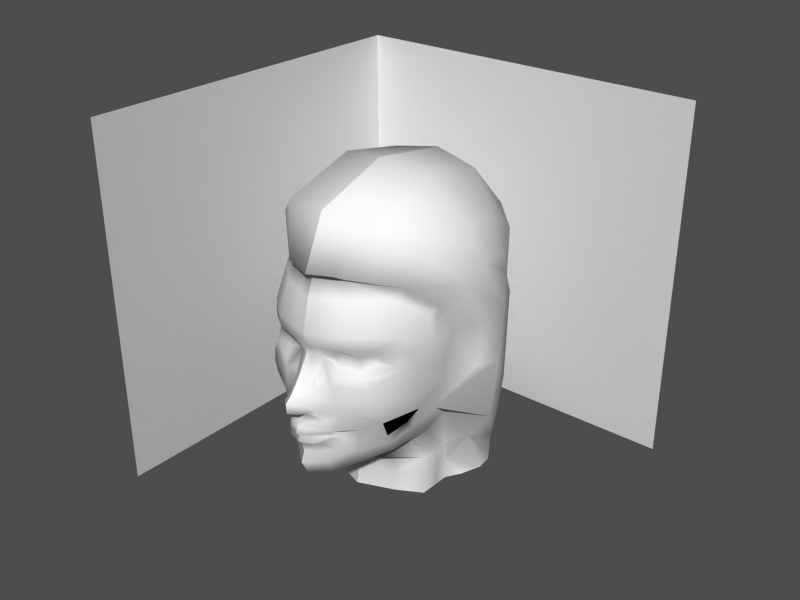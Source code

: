 # Source: hero2-4.blend  (saved by Blender 2.34.0; exported with 4.5.12 LTS)
import bpy
from mathutils import Matrix  # noqa: F401  (used for matrix-valued properties, if any)

bpy.ops.wm.read_factory_settings(use_empty=True)
scene = bpy.context.scene
scene.name = '1'

# ---- collections
col_collection_1 = bpy.data.collections.new('Collection 1'); scene.collection.children.link(col_collection_1)

# ---- materials (node trees are filled in below, after node groups)
mat_material = bpy.data.materials.new('Material')
mat_material.alpha_threshold = 0.0
mat_material.preview_render_type = 'FLAT'
mat_material.roughness = 0.5
mat_material.line_color = (0.0, 0.0, 0.0, 1.0)

# ---- material node trees

# ---- meshes
me_plane_001 = bpy.data.meshes.new('Plane.001')
me_plane_001.from_pydata([(0.0819, -0.3449, 1.866e-08), (0.07519, -0.1815, 1.12e-08), (-0.000331, -0.0194, 8.295e-10), (0.1484, 0.2987, -6.567e-09), (0.08989, -0.2352, 1.421e-08), (0.03668, 0.06946, -1.433e-09), (0.08685, -0.04315, 5.68e-09), (0.1047, -0.2831, 9.584e-09), (0.06395, -0.2047, 1.174e-08), (0.1256, -0.4244, 2.404e-08), (-0.001967, 0.03589, -1.652e-09), (0.1511, 0.2518, -4.326e-09), (0.1337, 0.3631, -9.96e-09), (0.1742, 0.5363, -1.589e-08), (0.2101, 0.6385, -1.913e-08), (0.2308, 0.6433, 0.0352), (0.2661, 0.6363, 0.1497), (0.5704, 0.4628, 0.4482), (0.6624, 0.3166, 0.4837), (0.6382, 0.06911, 0.4497), (0.4046, -0.4141, 0.1569), (0.7324, -0.1956, 0.3855), (0.6391, -0.2997, 0.3416), (0.6237, 0.1521, 0.4574), (0.5001, -0.3806, 0.2195), (0.2399, 0.2804, 0.2584), (0.2389, 0.2047, 0.2584), (0.213, 0.2017, 0.1653), (0.2137, 0.2804, 0.1653), (0.3076, 0.2272, 0.3027), (0.3079, 0.2676, 0.3027), (0.2086, 0.2505, 0.1249), (0.2083, 0.2212, 0.1249), (0.2553, 0.3147, 0.2996), (0.1457, 0.3081, 0.0737), (0.1717, 0.3199, 0.1847), (0.3525, 0.3009, 0.3761), (0.3598, 0.2147, 0.3706), (0.1913, 0.2338, 0.06764), (0.17, 0.1662, 0.1527), (0.2333, 0.1737, 0.2828), (0.2418, 0.1246, 0.3127), (0.1595, 0.1136, 0.1526), (0.4294, 0.1842, 0.3975), (0.4102, 0.3653, 0.4076), (0.2796, 0.3892, 0.3205), (0.1632, 0.2518, 0.03191), (0.02696, 0.03139, 0.03805), (0.08258, -0.04519, 0.03928), (0.0656, 0.06496, 0.02946), (0.1412, 0.2907, 0.03191), (0.02857, -0.0239, 0.03928), (0.1233, -0.02804, 0.07676), (0.09812, 0.0604, 0.05155), (0.1138, -0.05004, 0.07488), (0.1398, 0.01994, 0.0848), (0.08569, -0.1996, 0.0732), (0.0687, -0.1517, 0.05217), (0.1162, -0.223, 0.0732), (0.0928, -0.1766, 0.05217), (0.1673, -0.1687, 0.1336), (0.1673, -0.183, 0.1336), (0.1673, -0.161, 0.1336), (0.1673, -0.1748, 0.1336), (0.0767, -0.1216, 0.05032), (0.1637, -0.1424, 0.1443), (0.2184, -0.1482, 0.1745), (0.215, -0.1939, 0.1802), (0.1882, -0.2424, 0.1625), (0.1396, -0.2821, 0.0637), (0.1967, -0.4082, 0.1103), (0.1531, -0.3318, 0.1022), (0.2578, -0.2853, 0.2), (0.3076, -0.372, 0.1978), (0.2947, -0.4342, 0.05862), (0.1809, -0.0379, 0.188), (0.2406, -0.1337, 0.2366), (0.2648, -0.2088, 0.2259), (0.4383, -0.3273, 0.2944), (0.3987, -0.2603, 0.3027), (0.6215, -0.1206, 0.4116), (0.6192, -0.2443, 0.3787), (0.1641, 0.03335, 0.1551), (0.2554, 0.0405, 0.3333), (0.2784, -0.03938, 0.3417), (0.3694, -0.1968, 0.315), (0.3263, -0.1032, 0.3238), (0.1688, 0.3893, 0.1868), (0.146, 0.3736, 0.07118), (0.4733, 0.1198, 0.4149), (0.496, -0.006685, 0.4052), (0.4954, -0.06695, 0.4076), (0.5353, 0.444, 0.4241), (0.1898, 0.5448, 0.06193), (0.2204, 0.554, 0.1757), (0.3741, 0.5522, 0.3314), (0.4308, 0.5869, 0.3503), (0.4304, 0.2813, 0.4109), (0.544, 0.2937, 0.4674), (0.2956, -0.4535, -0.0001918), (0.2133, 0.6695, 0.1497), (0.3323, 0.9123, 0.2503), (0.7368, 1.04, 0.2503), (1.113, 0.9658, 0.2503), (1.357, 0.7037, 0.2503), (1.266, 0.6257, 0.3735), (1.006, 0.7962, 0.4485), (0.7493, 0.8418, 0.4696), (0.4737, 0.7632, 0.4332), (0.4255, 0.5996, 0.3575), (0.5658, 0.4774, 0.4581), (0.6671, 0.581, 0.5497), (0.7733, 0.6634, 0.5686), (0.9909, 0.6155, 0.5431), (1.102, 0.4526, 0.4775), (1.143, 0.3482, 0.4729), (1.327, 0.351, 0.3142), (1.419, 0.3423, 0.2192), (1.459, 0.3508, 6.555e-05), (1.347, -0.06681, 6.556e-05), (1.307, -0.07537, 0.2192), (1.214, -0.0666, 0.3142), (1.03, -0.06938, 0.5365), (1.144, -0.5631, 0.3944), (1.32, -0.5115, 0.3142), (1.412, -0.4952, 0.2192), (1.448, -0.4764, 6.559e-05), (0.8385, 0.05116, 0.4934), (0.8514, 0.3165, 0.5198), (0.9344, 0.3984, 0.5792), (0.9366, 0.05837, 0.5563), (0.8942, -0.2499, 0.5501), (0.8397, -0.3749, 0.4605), (1.017, -0.6149, 0.4713), (0.5512, -0.6801, 0.2067), (0.5526, -0.5712, 0.2067), (0.5501, -0.4578, 0.2067), (0.6264, -0.4578, 0.3421), (0.629, -0.5712, 0.3421), (0.6276, -0.6801, 0.3421), (0.8056, -0.6801, 0.3421), (0.807, -0.5712, 0.3421), (0.8045, -0.4578, 0.3421), (0.9673, -0.6491, 0.4549), (0.8686, -0.6628, 0.4041), (0.4859, -0.6928, -0.0004965), (0.5051, -0.5839, -0.0004965), (0.4697, -0.4705, -0.0004965), (1.386, 0.7484, -0.0004965), (1.141, 1.01, -0.0004965), (0.6911, 1.079, -0.0004965), (0.2866, 0.9367, -0.0004965), (0.1615, 0.6582, -0.0004965), (0.3987, -0.4353, -0.0004965), (0.05353, -0.155, -6.716e-05), (0.06777, -0.1261, -6.716e-05), (0.09814, 0.155, -2.461e-09), (0.1187, 0.1528, 0.03069), (0.1442, 0.1481, 0.04247), (0.5288, -0.2868, 0.3371), (0.4953, -0.199, 0.3571), (0.5817, -0.3466, 0.2836), (0.7325, -0.6801, 0.3421), (0.7338, -0.5712, 0.3421), (0.7313, -0.4578, 0.3421), (0.4545, -0.1415, 0.3672), (0.08174, -0.089, 0.0448), (0.08571, -0.08988, -3.358e-05), (0.1388, -0.08362, 0.1166), (0.1671, 0.138, 0.07995), (0.1455, 0.087, 0.0759)], [], [(27, 26, 25, 28), (25, 26, 29, 30), (27, 28, 31, 32), (28, 35, 34, 31), (25, 33, 35, 28), (25, 30, 36, 33), (30, 29, 37, 36), (27, 32, 38, 39), (26, 27, 39, 40), (26, 40, 37, 29), (31, 34, 38, 32), (40, 41, 43, 37), (40, 39, 42, 41), (33, 36, 44, 45), (10, 47, 49, 5), (10, 2, 51, 47), (6, 48, 51, 2), (11, 156, 157, 46), (11, 46, 50, 3), (48, 54, 52, 51), (47, 51, 52, 55), (47, 55, 53, 49), (37, 43, 97), (1, 59, 57, 154), (1, 8, 56, 59), (4, 58, 56, 8), (58, 61, 63, 56), (59, 56, 63, 60), (59, 60, 62, 57), (155, 154, 57, 64), (57, 62, 65, 64), (4, 7, 69, 58), (58, 69, 68, 61), (61, 68, 67, 63), (60, 63, 67, 66), (60, 66, 65, 62), (71, 0, 9, 70), (0, 71, 69, 7), (70, 73, 72, 71), (68, 69, 71, 72), (99, 74, 70, 9), (20, 73, 70, 74), (34, 50, 46, 38), (38, 46, 157, 158), (155, 64, 166, 167), (48, 166, 168, 54), (67, 68, 72, 77), (66, 67, 77, 76), (65, 66, 76, 75), (73, 78, 79, 72), (78, 159, 160, 79), (20, 24, 78, 73), (22, 81, 159, 161), (42, 170, 55, 82), (82, 75, 84, 83), (41, 42, 82, 83), (77, 85, 86, 76), (72, 79, 85, 77), (75, 76, 86, 84), (33, 45, 87, 35), (34, 35, 87, 88), (41, 83, 89, 43), (83, 84, 90, 89), (84, 86, 91, 90), (79, 160, 165, 85), (44, 97, 98, 92), (88, 87, 94, 93), (87, 45, 95, 94), (45, 44, 92, 95), (3, 50, 12), (12, 50, 34, 88), (12, 88, 93, 13), (13, 93, 15, 14), (15, 93, 94, 16), (16, 94, 95, 96), (17, 96, 95, 92), (97, 43, 89, 98), (97, 44, 36), (97, 36, 37), (17, 92, 98, 18), (18, 98, 89, 23), (19, 23, 89, 90), (21, 80, 81), (19, 90, 91, 80), (21, 81, 22), (20, 74, 99, 153), (15, 16, 100, 152), (14, 15, 152), (100, 101, 151, 152), (101, 102, 150, 151), (102, 103, 149, 150), (103, 104, 148, 149), (103, 106, 105, 104), (102, 107, 106, 103), (101, 108, 107, 102), (100, 109, 108, 101), (109, 110, 111, 108), (108, 111, 112, 107), (107, 112, 113, 106), (106, 113, 114, 105), (16, 96, 109, 100), (114, 115, 116, 105), (105, 116, 117, 104), (104, 117, 118, 148), (117, 120, 119, 118), (116, 121, 120, 117), (115, 122, 121, 116), (122, 123, 124, 121), (121, 124, 125, 120), (120, 125, 126, 119), (18, 23, 127, 128), (19, 80, 127, 23), (18, 128, 111, 110), (112, 129, 114, 113), (114, 129, 115), (115, 129, 130, 122), (122, 130, 131, 123), (123, 131, 132, 133), (111, 128, 129, 112), (127, 130, 129, 128), (80, 130, 127), (80, 131, 130), (21, 132, 131, 80), (145, 134, 135, 146), (146, 135, 136, 147), (135, 138, 137, 136), (134, 139, 138, 135), (20, 153, 147, 136), (20, 136, 137, 24), (139, 162, 163, 138), (138, 163, 164, 137), (22, 161, 164, 142), (21, 22, 142, 132), (140, 144, 143, 141), (132, 142, 141, 143), (17, 110, 109, 96), (17, 18, 110), (132, 143, 133), (157, 49, 53, 158), (156, 5, 49, 157), (161, 24, 137, 164), (163, 141, 142, 164), (162, 140, 141, 163), (160, 80, 91, 165), (159, 78, 24, 161), (159, 81, 80, 160), (85, 86, 91, 165), (168, 65, 75), (166, 64, 65, 168), (166, 48, 6, 167), (54, 168, 75, 52), (82, 55, 52, 75), (38, 158, 170, 169), (55, 170, 158, 53), (42, 169, 170), (38, 169, 42, 39)])
me_plane_001.polygons.foreach_set('use_smooth', [True] * 156)
_uv = me_plane_001.uv_layers.new(name='UVMap')
_uv.uv.foreach_set('vector', [0.5527, 0.4453, 0.5977, 0.4473, 0.5977, 0.4844, 0.5527, 0.4844, 0.5977, 0.4844, 0.5977, 0.4473, 0.6172, 0.457, 0.6172, 0.4766, 0.5527, 0.4453, 0.5527, 0.4844, 0.5332, 0.4688, 0.5332, 0.4551, 0.5527, 0.4844, 0.5625, 0.5039, 0.5078, 0.4961, 0.5332, 0.4688, 0.5977, 0.4844, 0.6172, 0.502, 0.5625, 0.5039, 0.5527, 0.4844, 0.5977, 0.4844, 0.6172, 0.4766, 0.6543, 0.4941, 0.6172, 0.502, 0.6172, 0.4766, 0.6172, 0.457, 0.6523, 0.4531, 0.6543, 0.4941, 0.5527, 0.4453, 0.5332, 0.4551, 0.5059, 0.4531, 0.5469, 0.4277, 0.5977, 0.4473, 0.5527, 0.4453, 0.5469, 0.4277, 0.6074, 0.4336, 0.5977, 0.4473, 0.6074, 0.4336, 0.6523, 0.4531, 0.6172, 0.457, 0.5332, 0.4688, 0.5078, 0.4961, 0.5059, 0.4531, 0.5332, 0.4551, 0.6074, 0.4336, 0.623, 0.4082, 0.6641, 0.4375, 0.6523, 0.4531, 0.6074, 0.4336, 0.5469, 0.4277, 0.5469, 0.4023, 0.623, 0.4082, 0.6172, 0.502, 0.6543, 0.4941, 0.6699, 0.5254, 0.627, 0.5352, 0.4727, 0.3672, 0.4902, 0.3633, 0.4883, 0.3789, 0.4727, 0.3809, 0.4727, 0.3672, 0.4727, 0.3398, 0.4922, 0.3379, 0.4902, 0.3633, 0.4727, 0.3281, 0.4922, 0.3281, 0.4922, 0.3379, 0.4727, 0.3398, 0.4727, 0.4688, 0.4727, 0.4258, 0.4883, 0.4258, 0.4883, 0.4688, 0.4727, 0.4688, 0.4883, 0.4688, 0.4883, 0.4961, 0.4727, 0.4961, 0.4922, 0.3281, 0.5098, 0.3242, 0.5098, 0.3281, 0.4922, 0.3379, 0.4902, 0.3633, 0.4922, 0.3379, 0.5098, 0.3281, 0.5078, 0.3535, 0.4902, 0.3633, 0.5078, 0.3535, 0.498, 0.377, 0.4883, 0.3789, 0.6523, 0.4531, 0.6641, 0.4375, 0.6719, 0.4844, 0.4727, 0.2617, 0.498, 0.2637, 0.498, 0.2754, 0.4727, 0.2734, 0.4727, 0.2617, 0.4727, 0.248, 0.5078, 0.252, 0.498, 0.2637, 0.4727, 0.2344, 0.5078, 0.2422, 0.5078, 0.252, 0.4727, 0.248, 0.5078, 0.2422, 0.5371, 0.2617, 0.5371, 0.2637, 0.5078, 0.252, 0.498, 0.2637, 0.5078, 0.252, 0.5371, 0.2637, 0.5371, 0.2656, 0.498, 0.2637, 0.5371, 0.2656, 0.5371, 0.2715, 0.498, 0.2754, 0.4727, 0.2852, 0.4727, 0.2734, 0.498, 0.2754, 0.498, 0.291, 0.498, 0.2754, 0.5371, 0.2715, 0.543, 0.2812, 0.498, 0.291, 0.4727, 0.2344, 0.4727, 0.2129, 0.502, 0.2129, 0.5078, 0.2422, 0.5078, 0.2422, 0.502, 0.2129, 0.5527, 0.2324, 0.5371, 0.2617, 0.5371, 0.2617, 0.5527, 0.2324, 0.5586, 0.2539, 0.5371, 0.2637, 0.5371, 0.2656, 0.5371, 0.2637, 0.5586, 0.2539, 0.5566, 0.2754, 0.5371, 0.2656, 0.5566, 0.2754, 0.543, 0.2812, 0.5371, 0.2715, 0.5234, 0.1875, 0.4727, 0.1836, 0.4727, 0.1445, 0.5254, 0.1504, 0.4727, 0.1836, 0.5234, 0.1875, 0.502, 0.2129, 0.4727, 0.2129, 0.5254, 0.1504, 0.5645, 0.1699, 0.5684, 0.2051, 0.5234, 0.1875, 0.5527, 0.2324, 0.502, 0.2129, 0.5234, 0.1875, 0.5684, 0.2051, 0.4727, 0.1289, 0.5, 0.1387, 0.5254, 0.1504, 0.4727, 0.1445, 0.5488, 0.1504, 0.5645, 0.1699, 0.5254, 0.1504, 0.5, 0.1387, 0.5078, 0.4961, 0.4883, 0.4961, 0.4883, 0.4688, 0.5059, 0.4531, 0.5059, 0.4531, 0.4883, 0.4688, 0.4883, 0.4258, 0.502, 0.416, 0.4727, 0.2852, 0.498, 0.291, 0.4951, 0.3096, 0.4727, 0.3066, 0.4922, 0.3281, 0.4951, 0.3096, 0.5264, 0.3027, 0.5098, 0.3242, 0.5586, 0.2539, 0.5527, 0.2324, 0.5684, 0.2051, 0.582, 0.2383, 0.5566, 0.2754, 0.5586, 0.2539, 0.582, 0.2383, 0.584, 0.2852, 0.543, 0.2812, 0.5566, 0.2754, 0.584, 0.2852, 0.5586, 0.3184, 0.5645, 0.1699, 0.6074, 0.1953, 0.6113, 0.2266, 0.5684, 0.2051, 0.6074, 0.1953, 0.624, 0.2139, 0.6279, 0.2441, 0.6113, 0.2266, 0.5488, 0.1504, 0.5781, 0.166, 0.6074, 0.1953, 0.5645, 0.1699, 0.6406, 0.1992, 0.6406, 0.2324, 0.624, 0.2139, 0.6094, 0.1826, 0.5469, 0.4023, 0.5225, 0.3896, 0.5273, 0.3584, 0.5469, 0.3633, 0.5469, 0.3633, 0.5586, 0.3184, 0.6328, 0.332, 0.6328, 0.3711, 0.623, 0.4082, 0.5469, 0.4023, 0.5469, 0.3633, 0.6328, 0.3711, 0.582, 0.2383, 0.6211, 0.2539, 0.6211, 0.2949, 0.584, 0.2852, 0.5684, 0.2051, 0.6113, 0.2266, 0.6211, 0.2539, 0.582, 0.2383, 0.5586, 0.3184, 0.584, 0.2852, 0.6211, 0.2949, 0.6328, 0.332, 0.6172, 0.502, 0.627, 0.5352, 0.5645, 0.5352, 0.5625, 0.5039, 0.5078, 0.4961, 0.5625, 0.5039, 0.5645, 0.5352, 0.5078, 0.5273, 0.623, 0.4082, 0.6328, 0.3711, 0.6719, 0.4062, 0.6641, 0.4375, 0.6328, 0.3711, 0.6328, 0.332, 0.6699, 0.3477, 0.6719, 0.4062, 0.6328, 0.332, 0.6211, 0.2949, 0.668, 0.3125, 0.6699, 0.3477, 0.6113, 0.2266, 0.6279, 0.2441, 0.6387, 0.2686, 0.6211, 0.2539, 0.6699, 0.5254, 0.6719, 0.4844, 0.6992, 0.4883, 0.6777, 0.5625, 0.5078, 0.5273, 0.5645, 0.5352, 0.5566, 0.6172, 0.502, 0.6113, 0.5645, 0.5352, 0.627, 0.5352, 0.6328, 0.6133, 0.5566, 0.6172, 0.627, 0.5352, 0.6699, 0.5254, 0.6777, 0.5625, 0.6328, 0.6133, 0.4727, 0.4961, 0.4883, 0.4961, 0.4727, 0.5215, 0.4727, 0.5215, 0.4883, 0.4961, 0.5078, 0.4961, 0.5078, 0.5273, 0.4727, 0.5215, 0.5078, 0.5273, 0.502, 0.6113, 0.4727, 0.6074, 0.4727, 0.6074, 0.502, 0.6113, 0.4902, 0.6582, 0.4727, 0.6562, 0.4902, 0.6582, 0.502, 0.6113, 0.5566, 0.6172, 0.5449, 0.6562, 0.5449, 0.6562, 0.5566, 0.6172, 0.6328, 0.6133, 0.6426, 0.6309, 0.6895, 0.5723, 0.6426, 0.6309, 0.6328, 0.6133, 0.6777, 0.5625, 0.6719, 0.4844, 0.6641, 0.4375, 0.6719, 0.4062, 0.6992, 0.4883, 0.6719, 0.4844, 0.6699, 0.5254, 0.6543, 0.4941, 0.6719, 0.4844, 0.6543, 0.4941, 0.6523, 0.4531, 0.6895, 0.5723, 0.6777, 0.5625, 0.6992, 0.4883, 0.707, 0.502, 0.707, 0.502, 0.6992, 0.4883, 0.6719, 0.4062, 0.6934, 0.4062, 0.6895, 0.3711, 0.6934, 0.4062, 0.6719, 0.4062, 0.6699, 0.3477, 0.6562, 0.2539, 0.668, 0.2852, 0.6445, 0.2617, 0.6895, 0.3711, 0.6699, 0.3477, 0.668, 0.3125, 0.6816, 0.332, 0.6562, 0.2539, 0.6406, 0.2324, 0.6406, 0.1992, 0.5488, 0.1504, 0.5, 0.1387, 0.4727, 0.1289, 0.4727, 0.1465, 0.2246, 0.6562, 0.2422, 0.6484, 0.2168, 0.666, 0.1914, 0.6621, 0.2148, 0.6523, 0.2246, 0.6562, 0.1914, 0.6621, 0.2168, 0.666, 0.2754, 0.791, 0.2539, 0.8027, 0.1914, 0.6621, 0.2754, 0.791, 0.4785, 0.8535, 0.4551, 0.873, 0.2539, 0.8027, 0.4785, 0.8535, 0.666, 0.8164, 0.6816, 0.8398, 0.4551, 0.873, 0.666, 0.8164, 0.7832, 0.6797, 0.7969, 0.7031, 0.6816, 0.8398, 0.666, 0.8164, 0.6133, 0.7324, 0.7422, 0.6465, 0.7832, 0.6797, 0.4785, 0.8535, 0.4844, 0.7539, 0.6133, 0.7324, 0.666, 0.8164, 0.2754, 0.791, 0.3477, 0.7148, 0.4844, 0.7539, 0.4785, 0.8535, 0.2168, 0.666, 0.3223, 0.6328, 0.3477, 0.7148, 0.2754, 0.791, 0.3223, 0.6328, 0.3926, 0.5723, 0.4434, 0.625, 0.3477, 0.7148, 0.3477, 0.7148, 0.4434, 0.625, 0.4961, 0.666, 0.4844, 0.7539, 0.4844, 0.7539, 0.4961, 0.666, 0.6055, 0.6426, 0.6133, 0.7324, 0.6133, 0.7324, 0.6055, 0.6426, 0.6602, 0.5605, 0.7422, 0.6465, 0.2422, 0.6484, 0.3262, 0.627, 0.3223, 0.6328, 0.2168, 0.666, 0.6602, 0.5605, 0.6816, 0.5078, 0.7598, 0.5137, 0.7422, 0.6465, 0.7422, 0.6465, 0.7598, 0.5137, 0.8066, 0.5098, 0.7832, 0.6797, 0.7832, 0.6797, 0.8066, 0.5098, 0.8262, 0.5137, 0.7969, 0.7031, 0.8066, 0.5098, 0.75, 0.2969, 0.7695, 0.3008, 0.8262, 0.5137, 0.7598, 0.5137, 0.7031, 0.3008, 0.75, 0.2969, 0.8066, 0.5098, 0.6816, 0.5078, 0.625, 0.2988, 0.7031, 0.3008, 0.7598, 0.5137, 0.625, 0.2988, 0.6816, 0.05273, 0.7695, 0.07812, 0.7031, 0.3008, 0.7031, 0.3008, 0.7695, 0.07812, 0.8164, 0.08594, 0.75, 0.2969, 0.75, 0.2969, 0.8164, 0.08594, 0.834, 0.0957, 0.7695, 0.3008, 0.4414, 0.4922, 0.4434, 0.3711, 0.5293, 0.3594, 0.5352, 0.4922, 0.4453, 0.3438, 0.4727, 0.3164, 0.5293, 0.3594, 0.4434, 0.3711, 0.4414, 0.4922, 0.5352, 0.4922, 0.4434, 0.625, 0.3926, 0.5723, 0.4961, 0.666, 0.5781, 0.5332, 0.6602, 0.5605, 0.6055, 0.6426, 0.6602, 0.5605, 0.5781, 0.5332, 0.6816, 0.5078, 0.6816, 0.5078, 0.5781, 0.5332, 0.5781, 0.3633, 0.625, 0.2988, 0.625, 0.2988, 0.5781, 0.3633, 0.5566, 0.209, 0.6816, 0.05273, 0.6816, 0.05273, 0.5566, 0.209, 0.5293, 0.1465, 0.6191, 0.02734, 0.4434, 0.625, 0.5352, 0.4922, 0.5781, 0.5332, 0.4961, 0.666, 0.5293, 0.3594, 0.5781, 0.3633, 0.5781, 0.5332, 0.5352, 0.4922, 0.4863, 0.2949, 0.5781, 0.3633, 0.5293, 0.3594, 0.4863, 0.2949, 0.4844, 0.2695, 0.5566, 0.209, 0.4844, 0.2441, 0.5293, 0.1465, 0.5566, 0.209, 0.4844, 0.2695, 0.4727, 0.01367, 0.5723, 0.02148, 0.5723, 0.07227, 0.4727, 0.06836, 0.4727, 0.06836, 0.5723, 0.07227, 0.5723, 0.127, 0.4727, 0.1211, 0.5723, 0.07227, 0.6367, 0.07227, 0.6367, 0.127, 0.5723, 0.127, 0.5723, 0.02148, 0.6367, 0.02148, 0.6367, 0.07227, 0.5723, 0.07227, 0.5488, 0.1504, 0.4727, 0.1465, 0.4727, 0.1211, 0.5723, 0.127, 0.5488, 0.1504, 0.5723, 0.127, 0.6367, 0.127, 0.5781, 0.166, 0.6367, 0.02148, 0.6367, 0.02148, 0.6367, 0.07227, 0.6367, 0.07227, 0.6367, 0.07227, 0.6367, 0.07227, 0.6367, 0.127, 0.6367, 0.127, 0.6406, 0.1992, 0.6094, 0.1826, 0.6367, 0.127, 0.6367, 0.127, 0.5566, 0.2598, 0.498, 0.207, 0.5684, 0.125, 0.5898, 0.1621, 0.5547, 0.02148, 0.584, 0.02539, 0.6348, 0.02734, 0.5625, 0.07227, 0.5898, 0.1621, 0.5684, 0.125, 0.5625, 0.07227, 0.6348, 0.02734, 0.3945, 0.5645, 0.3926, 0.5723, 0.3223, 0.6328, 0.3262, 0.627, 0.3945, 0.5645, 0.4414, 0.4922, 0.3926, 0.5723, 0.5898, 0.1621, 0.6348, 0.02734, 0.6602, 0.03906, 0.4883, 0.4258, 0.4883, 0.3789, 0.498, 0.377, 0.502, 0.416, 0.4727, 0.4258, 0.4727, 0.3809, 0.4883, 0.3789, 0.4883, 0.4258, 0.6094, 0.1826, 0.5781, 0.166, 0.6367, 0.127, 0.6367, 0.127, 0.6367, 0.07227, 0.6367, 0.07227, 0.6367, 0.127, 0.6367, 0.127, 0.6367, 0.02148, 0.6367, 0.02148, 0.6367, 0.07227, 0.6367, 0.07227, 0.6279, 0.2441, 0.6445, 0.2617, 0.6562, 0.2832, 0.6387, 0.2686, 0.624, 0.2139, 0.6074, 0.1953, 0.5781, 0.166, 0.6094, 0.1826, 0.624, 0.2139, 0.6406, 0.2324, 0.6445, 0.2617, 0.6279, 0.2441, 0.0, 1.0, 0.0, 0.0, 1.0, 0.0, 1.0, 1.0, 0.5264, 0.3027, 0.543, 0.2812, 0.5586, 0.3184, 0.4951, 0.3096, 0.498, 0.291, 0.543, 0.2812, 0.5264, 0.3027, 0.4951, 0.3096, 0.4922, 0.3281, 0.4727, 0.3281, 0.4727, 0.3066, 0.5098, 0.3242, 0.5264, 0.3027, 0.5586, 0.3184, 0.5098, 0.3281, 0.5469, 0.3633, 0.5273, 0.3584, 0.5098, 0.3281, 0.5586, 0.3184, 0.5059, 0.4531, 0.502, 0.416, 0.5225, 0.3896, 0.5244, 0.4219, 0.5078, 0.3535, 0.5225, 0.3896, 0.502, 0.416, 0.498, 0.377, 0.5469, 0.4023, 0.5244, 0.4219, 0.5225, 0.3896, 0.5059, 0.4531, 0.5244, 0.4219, 0.5469, 0.4023, 0.5469, 0.4277])
_ca = me_plane_001.color_attributes.new('Col', 'BYTE_COLOR', 'CORNER')
_ca.data.foreach_set('color', [1.0, 1.0, 1.0, 1.0, 1.0, 1.0, 1.0, 1.0, 1.0, 1.0, 1.0, 1.0, 1.0, 1.0, 1.0, 1.0, 1.0, 1.0, 1.0, 1.0, 1.0, 1.0, 1.0, 1.0, 1.0, 1.0, 1.0, 1.0, 1.0, 1.0, 1.0, 1.0, 1.0, 1.0, 1.0, 1.0, 1.0, 1.0, 1.0, 1.0, 1.0, 1.0, 1.0, 1.0, 1.0, 1.0, 1.0, 1.0, 1.0, 1.0, 1.0, 1.0, 1.0, 1.0, 1.0, 1.0, 1.0, 1.0, 1.0, 1.0, 1.0, 1.0, 1.0, 1.0, 1.0, 1.0, 1.0, 1.0, 1.0, 1.0, 1.0, 1.0, 1.0, 1.0, 1.0, 1.0, 1.0, 1.0, 1.0, 1.0, 1.0, 1.0, 1.0, 1.0, 1.0, 1.0, 1.0, 1.0, 1.0, 1.0, 1.0, 1.0, 1.0, 1.0, 1.0, 1.0, 1.0, 1.0, 1.0, 1.0, 1.0, 1.0, 1.0, 1.0, 1.0, 1.0, 1.0, 1.0, 1.0, 1.0, 1.0, 1.0, 1.0, 1.0, 1.0, 1.0, 1.0, 1.0, 1.0, 1.0, 1.0, 1.0, 1.0, 1.0, 1.0, 1.0, 1.0, 1.0, 1.0, 1.0, 1.0, 1.0, 1.0, 1.0, 1.0, 1.0, 1.0, 1.0, 1.0, 1.0, 1.0, 1.0, 1.0, 1.0, 1.0, 1.0, 1.0, 1.0, 1.0, 1.0, 1.0, 1.0, 1.0, 1.0, 1.0, 1.0, 1.0, 1.0, 1.0, 1.0, 1.0, 1.0, 1.0, 1.0, 1.0, 1.0, 1.0, 1.0, 1.0, 1.0, 1.0, 1.0, 1.0, 1.0, 1.0, 1.0, 1.0, 1.0, 1.0, 1.0, 1.0, 1.0, 1.0, 1.0, 1.0, 1.0, 1.0, 1.0, 1.0, 1.0, 1.0, 1.0, 1.0, 1.0, 1.0, 1.0, 1.0, 1.0, 1.0, 1.0, 1.0, 1.0, 1.0, 1.0, 1.0, 1.0, 1.0, 1.0, 1.0, 1.0, 1.0, 1.0, 1.0, 1.0, 1.0, 1.0, 1.0, 1.0, 1.0, 1.0, 1.0, 1.0, 1.0, 1.0, 1.0, 1.0, 1.0, 1.0, 1.0, 1.0, 1.0, 1.0, 1.0, 1.0, 1.0, 1.0, 1.0, 1.0, 1.0, 1.0, 1.0, 1.0, 1.0, 1.0, 1.0, 1.0, 1.0, 1.0, 1.0, 1.0, 1.0, 1.0, 1.0, 1.0, 1.0, 1.0, 1.0, 1.0, 1.0, 1.0, 1.0, 1.0, 1.0, 1.0, 1.0, 1.0, 1.0, 1.0, 1.0, 1.0, 1.0, 1.0, 1.0, 1.0, 1.0, 1.0, 1.0, 1.0, 1.0, 1.0, 1.0, 1.0, 1.0, 1.0, 1.0, 1.0, 1.0, 1.0, 1.0, 1.0, 1.0, 1.0, 1.0, 1.0, 1.0, 1.0, 1.0, 1.0, 1.0, 1.0, 1.0, 1.0, 1.0, 1.0, 1.0, 1.0, 1.0, 1.0, 1.0, 1.0, 1.0, 1.0, 1.0, 1.0, 1.0, 1.0, 1.0, 1.0, 1.0, 1.0, 1.0, 1.0, 1.0, 1.0, 1.0, 1.0, 1.0, 1.0, 1.0, 1.0, 1.0, 1.0, 1.0, 1.0, 1.0, 1.0, 1.0, 1.0, 1.0, 1.0, 1.0, 1.0, 1.0, 1.0, 1.0, 1.0, 1.0, 1.0, 1.0, 1.0, 1.0, 1.0, 1.0, 1.0, 1.0, 1.0, 1.0, 1.0, 1.0, 1.0, 1.0, 1.0, 1.0, 1.0, 1.0, 1.0, 1.0, 1.0, 1.0, 1.0, 1.0, 1.0, 1.0, 1.0, 1.0, 1.0, 1.0, 1.0, 1.0, 1.0, 1.0, 1.0, 1.0, 1.0, 1.0, 1.0, 1.0, 1.0, 1.0, 1.0, 1.0, 1.0, 1.0, 1.0, 1.0, 1.0, 1.0, 1.0, 1.0, 1.0, 1.0, 1.0, 1.0, 1.0, 1.0, 1.0, 1.0, 1.0, 1.0, 1.0, 1.0, 1.0, 1.0, 1.0, 1.0, 1.0, 1.0, 1.0, 1.0, 1.0, 1.0, 1.0, 1.0, 1.0, 1.0, 1.0, 1.0, 1.0, 1.0, 1.0, 1.0, 1.0, 1.0, 1.0, 1.0, 1.0, 1.0, 1.0, 1.0, 1.0, 1.0, 1.0, 1.0, 1.0, 1.0, 1.0, 1.0, 1.0, 1.0, 1.0, 1.0, 1.0, 1.0, 1.0, 1.0, 1.0, 1.0, 1.0, 1.0, 1.0, 1.0, 1.0, 1.0, 1.0, 1.0, 1.0, 1.0, 1.0, 1.0, 1.0, 1.0, 1.0, 1.0, 1.0, 1.0, 1.0, 1.0, 1.0, 1.0, 1.0, 1.0, 1.0, 1.0, 1.0, 1.0, 1.0, 1.0, 1.0, 1.0, 1.0, 1.0, 1.0, 1.0, 1.0, 1.0, 1.0, 1.0, 1.0, 1.0, 1.0, 1.0, 1.0, 1.0, 1.0, 1.0, 1.0, 1.0, 1.0, 1.0, 1.0, 1.0, 1.0, 1.0, 1.0, 1.0, 1.0, 1.0, 1.0, 1.0, 1.0, 1.0, 1.0, 1.0, 1.0, 1.0, 1.0, 1.0, 1.0, 1.0, 1.0, 1.0, 1.0, 1.0, 1.0, 1.0, 1.0, 1.0, 1.0, 1.0, 1.0, 1.0, 1.0, 1.0, 1.0, 1.0, 1.0, 1.0, 1.0, 1.0, 1.0, 1.0, 1.0, 1.0, 1.0, 1.0, 1.0, 1.0, 1.0, 1.0, 1.0, 1.0, 1.0, 1.0, 1.0, 1.0, 1.0, 1.0, 1.0, 1.0, 1.0, 1.0, 1.0, 1.0, 1.0, 1.0, 1.0, 1.0, 1.0, 1.0, 1.0, 1.0, 1.0, 1.0, 1.0, 1.0, 1.0, 1.0, 1.0, 1.0, 1.0, 1.0, 1.0, 1.0, 1.0, 1.0, 1.0, 1.0, 1.0, 1.0, 1.0, 1.0, 1.0, 1.0, 1.0, 1.0, 1.0, 1.0, 1.0, 1.0, 1.0, 1.0, 1.0, 1.0, 1.0, 1.0, 1.0, 1.0, 1.0, 1.0, 1.0, 1.0, 1.0, 1.0, 1.0, 1.0, 1.0, 1.0, 1.0, 1.0, 1.0, 1.0, 1.0, 1.0, 1.0, 1.0, 1.0, 1.0, 1.0, 1.0, 1.0, 1.0, 1.0, 1.0, 1.0, 1.0, 1.0, 1.0, 1.0, 1.0, 1.0, 1.0, 1.0, 1.0, 1.0, 1.0, 1.0, 1.0, 1.0, 1.0, 1.0, 1.0, 1.0, 1.0, 1.0, 1.0, 1.0, 1.0, 1.0, 1.0, 1.0, 1.0, 1.0, 1.0, 1.0, 1.0, 1.0, 1.0, 1.0, 1.0, 1.0, 1.0, 1.0, 1.0, 1.0, 1.0, 1.0, 1.0, 1.0, 1.0, 1.0, 1.0, 1.0, 1.0, 1.0, 1.0, 1.0, 1.0, 1.0, 1.0, 1.0, 1.0, 1.0, 1.0, 1.0, 1.0, 1.0, 1.0, 1.0, 1.0, 1.0, 1.0, 1.0, 1.0, 1.0, 1.0, 1.0, 1.0, 1.0, 1.0, 1.0, 1.0, 1.0, 1.0, 1.0, 1.0, 1.0, 1.0, 1.0, 1.0, 1.0, 1.0, 1.0, 1.0, 1.0, 1.0, 1.0, 1.0, 1.0, 1.0, 1.0, 1.0, 1.0, 1.0, 1.0, 1.0, 1.0, 1.0, 1.0, 1.0, 1.0, 1.0, 1.0, 1.0, 1.0, 1.0, 1.0, 1.0, 1.0, 1.0, 1.0, 1.0, 1.0, 1.0, 1.0, 1.0, 1.0, 1.0, 1.0, 1.0, 1.0, 1.0, 1.0, 1.0, 1.0, 1.0, 1.0, 1.0, 1.0, 1.0, 1.0, 1.0, 1.0, 1.0, 1.0, 1.0, 1.0, 1.0, 1.0, 1.0, 1.0, 1.0, 1.0, 1.0, 1.0, 1.0, 1.0, 1.0, 1.0, 1.0, 1.0, 1.0, 1.0, 1.0, 1.0, 1.0, 1.0, 1.0, 1.0, 1.0, 1.0, 1.0, 1.0, 1.0, 1.0, 1.0, 1.0, 1.0, 1.0, 1.0, 1.0, 1.0, 1.0, 1.0, 1.0, 1.0, 1.0, 1.0, 1.0, 1.0, 1.0, 1.0, 1.0, 1.0, 1.0, 1.0, 1.0, 1.0, 1.0, 1.0, 1.0, 1.0, 1.0, 1.0, 1.0, 1.0, 1.0, 1.0, 1.0, 1.0, 1.0, 1.0, 1.0, 1.0, 1.0, 1.0, 1.0, 1.0, 1.0, 1.0, 1.0, 1.0, 1.0, 1.0, 1.0, 1.0, 1.0, 1.0, 1.0, 1.0, 1.0, 1.0, 1.0, 1.0, 1.0, 1.0, 1.0, 1.0, 1.0, 1.0, 1.0, 1.0, 1.0, 1.0, 1.0, 1.0, 1.0, 1.0, 1.0, 1.0, 1.0, 1.0, 1.0, 1.0, 1.0, 1.0, 1.0, 1.0, 1.0, 1.0, 1.0, 1.0, 1.0, 1.0, 1.0, 1.0, 1.0, 1.0, 1.0, 1.0, 1.0, 1.0, 1.0, 1.0, 1.0, 1.0, 1.0, 1.0, 1.0, 1.0, 1.0, 1.0, 1.0, 1.0, 1.0, 1.0, 1.0, 1.0, 1.0, 1.0, 1.0, 1.0, 1.0, 1.0, 1.0, 1.0, 1.0, 1.0, 1.0, 1.0, 1.0, 1.0, 1.0, 1.0, 1.0, 1.0, 1.0, 1.0, 1.0, 1.0, 1.0, 1.0, 1.0, 1.0, 1.0, 1.0, 1.0, 1.0, 1.0, 1.0, 1.0, 1.0, 1.0, 1.0, 1.0, 1.0, 1.0, 1.0, 1.0, 1.0, 1.0, 1.0, 1.0, 1.0, 1.0, 1.0, 1.0, 1.0, 1.0, 1.0, 1.0, 1.0, 1.0, 1.0, 1.0, 1.0, 1.0, 1.0, 1.0, 1.0, 1.0, 1.0, 1.0, 1.0, 1.0, 1.0, 1.0, 1.0, 1.0, 1.0, 1.0, 1.0, 1.0, 1.0, 1.0, 1.0, 1.0, 1.0, 1.0, 1.0, 1.0, 1.0, 1.0, 1.0, 1.0, 1.0, 1.0, 1.0, 1.0, 1.0, 1.0, 1.0, 1.0, 1.0, 1.0, 1.0, 1.0, 1.0, 1.0, 1.0, 1.0, 1.0, 1.0, 1.0, 1.0, 1.0, 1.0, 1.0, 1.0, 1.0, 1.0, 1.0, 1.0, 1.0, 1.0, 1.0, 1.0, 1.0, 1.0, 1.0, 1.0, 1.0, 1.0, 1.0, 1.0, 1.0, 1.0, 1.0, 1.0, 1.0, 1.0, 1.0, 1.0, 1.0, 1.0, 1.0, 1.0, 1.0, 1.0, 1.0, 1.0, 1.0, 1.0, 1.0, 1.0, 1.0, 1.0, 1.0, 1.0, 1.0, 1.0, 1.0, 1.0, 1.0, 1.0, 1.0, 1.0, 1.0, 1.0, 1.0, 1.0, 1.0, 1.0, 1.0, 1.0, 1.0, 1.0, 1.0, 1.0, 1.0, 1.0, 1.0, 1.0, 1.0, 1.0, 1.0, 1.0, 1.0, 1.0, 1.0, 1.0, 1.0, 1.0, 1.0, 1.0, 1.0, 1.0, 1.0, 1.0, 1.0, 1.0, 1.0, 1.0, 1.0, 1.0, 1.0, 1.0, 1.0, 1.0, 1.0, 1.0, 1.0, 1.0, 1.0, 1.0, 1.0, 1.0, 1.0, 1.0, 1.0, 1.0, 1.0, 1.0, 1.0, 1.0, 1.0, 1.0, 1.0, 1.0, 1.0, 1.0, 1.0, 1.0, 1.0, 1.0, 1.0, 1.0, 1.0, 1.0, 1.0, 1.0, 1.0, 1.0, 1.0, 1.0, 1.0, 1.0, 1.0, 1.0, 1.0, 1.0, 1.0, 1.0, 1.0, 1.0, 1.0, 1.0, 1.0, 1.0, 1.0, 1.0, 1.0, 1.0, 1.0, 1.0, 1.0, 1.0, 1.0, 1.0, 1.0, 1.0, 1.0, 1.0, 1.0, 1.0, 1.0, 1.0, 1.0, 1.0, 1.0, 1.0, 1.0, 1.0, 1.0, 1.0, 1.0, 1.0, 1.0, 1.0, 1.0, 1.0, 1.0, 1.0, 1.0, 1.0, 1.0, 1.0, 1.0, 1.0, 1.0, 1.0, 1.0, 1.0, 1.0, 1.0, 1.0, 1.0, 1.0, 1.0, 1.0, 1.0, 1.0, 1.0, 1.0, 1.0, 1.0, 1.0, 1.0, 1.0, 1.0, 1.0, 1.0, 1.0, 1.0, 1.0, 1.0, 1.0, 1.0, 1.0, 1.0, 1.0, 1.0, 1.0, 1.0, 1.0, 1.0, 1.0, 1.0, 1.0, 1.0, 1.0, 1.0, 1.0, 1.0, 1.0, 1.0, 1.0, 1.0, 1.0, 1.0, 1.0, 1.0, 1.0, 1.0, 1.0, 1.0, 1.0, 1.0, 1.0, 1.0, 1.0, 1.0, 1.0, 1.0, 1.0, 1.0, 1.0, 1.0, 1.0, 1.0, 1.0, 1.0, 1.0, 1.0, 1.0, 1.0, 1.0, 1.0, 1.0, 1.0, 1.0, 1.0, 1.0, 1.0, 1.0, 1.0, 1.0, 1.0, 1.0, 1.0, 1.0, 1.0, 1.0, 1.0, 1.0, 1.0, 1.0, 1.0, 1.0, 1.0, 1.0, 1.0, 1.0, 1.0, 1.0, 1.0, 1.0, 1.0, 1.0, 1.0, 1.0, 1.0, 1.0, 1.0, 1.0, 1.0, 1.0, 1.0, 1.0, 1.0, 1.0, 1.0, 1.0, 1.0, 1.0, 1.0, 1.0, 1.0, 1.0, 1.0, 1.0, 1.0, 1.0, 1.0, 1.0, 1.0, 1.0, 1.0, 1.0, 1.0, 1.0, 1.0, 1.0, 1.0, 1.0, 1.0, 1.0, 1.0, 1.0, 1.0, 1.0, 1.0, 1.0, 1.0, 1.0, 1.0, 1.0, 1.0, 1.0, 1.0, 1.0, 1.0, 1.0, 1.0, 1.0, 1.0, 1.0, 1.0, 1.0, 1.0, 1.0, 1.0, 1.0, 1.0, 1.0, 1.0, 1.0, 1.0, 1.0, 1.0, 1.0, 1.0, 1.0, 1.0, 1.0, 1.0, 1.0, 1.0, 1.0, 1.0, 1.0, 1.0, 1.0, 1.0, 1.0, 1.0, 1.0, 1.0, 1.0, 1.0, 1.0, 1.0, 1.0, 1.0, 1.0, 1.0, 1.0, 1.0, 1.0, 1.0, 1.0, 1.0, 1.0, 1.0, 1.0, 1.0, 1.0, 1.0, 1.0, 1.0, 1.0, 1.0, 1.0, 1.0, 1.0, 1.0, 1.0, 1.0, 1.0, 1.0, 1.0, 1.0, 1.0, 1.0, 1.0, 1.0, 1.0, 1.0, 1.0, 1.0, 1.0, 1.0, 1.0, 1.0, 1.0, 1.0, 1.0, 1.0, 1.0, 1.0, 1.0, 1.0, 1.0, 1.0, 1.0, 1.0, 1.0, 1.0, 1.0, 1.0, 1.0, 1.0, 1.0, 1.0, 1.0, 1.0, 1.0, 1.0, 1.0, 1.0, 1.0, 1.0, 1.0, 1.0, 1.0, 1.0, 1.0, 1.0, 1.0, 1.0, 1.0, 1.0, 1.0, 1.0, 1.0, 1.0, 1.0, 1.0, 1.0, 1.0, 1.0, 1.0, 1.0, 1.0, 1.0, 1.0, 1.0, 1.0, 1.0, 1.0, 1.0, 1.0, 1.0, 1.0, 1.0, 1.0, 1.0, 1.0, 1.0, 1.0, 1.0, 1.0, 1.0, 1.0, 1.0, 1.0, 1.0, 1.0, 1.0, 1.0, 1.0, 1.0, 1.0, 1.0, 1.0, 1.0, 1.0, 1.0, 1.0, 1.0, 1.0, 1.0, 1.0, 1.0, 1.0, 1.0, 1.0, 1.0, 1.0, 1.0, 1.0, 1.0, 1.0, 1.0, 1.0, 1.0, 1.0, 1.0, 1.0, 1.0, 1.0, 1.0, 1.0, 1.0, 1.0, 1.0, 1.0, 1.0, 1.0, 1.0, 1.0, 1.0, 1.0, 1.0, 1.0, 1.0, 1.0, 1.0, 1.0, 1.0, 1.0, 1.0, 1.0, 1.0, 1.0, 1.0, 1.0, 1.0, 1.0, 1.0, 1.0, 1.0, 1.0, 1.0, 1.0, 1.0, 1.0, 1.0, 1.0, 1.0, 1.0, 1.0, 1.0, 1.0, 1.0, 1.0, 1.0, 1.0, 1.0, 1.0, 1.0, 1.0, 1.0, 1.0, 1.0, 1.0, 1.0, 1.0, 1.0, 1.0, 1.0, 1.0, 1.0, 1.0, 1.0, 1.0, 1.0, 1.0, 1.0, 1.0, 1.0, 1.0, 1.0, 1.0, 1.0, 1.0, 1.0, 1.0, 1.0, 1.0, 1.0, 1.0, 1.0, 1.0, 1.0, 1.0, 1.0, 1.0, 1.0, 1.0, 1.0, 1.0, 1.0, 1.0, 1.0, 1.0, 1.0, 1.0, 1.0, 1.0, 1.0, 1.0, 1.0, 1.0, 1.0, 1.0, 1.0, 1.0, 1.0, 1.0, 1.0, 1.0, 1.0, 1.0, 1.0, 1.0, 1.0, 1.0, 1.0, 1.0, 1.0, 1.0, 1.0, 1.0, 1.0, 1.0, 1.0, 1.0, 1.0, 1.0, 1.0, 1.0, 1.0, 1.0, 1.0, 1.0, 1.0, 1.0, 1.0, 1.0, 1.0, 1.0, 1.0, 1.0, 1.0, 1.0, 1.0, 1.0, 1.0, 1.0, 1.0, 1.0, 1.0, 1.0, 1.0, 1.0, 1.0, 1.0, 1.0, 1.0, 1.0, 1.0, 1.0, 1.0, 1.0, 1.0, 1.0, 1.0, 1.0, 1.0, 1.0, 1.0, 1.0, 1.0, 1.0, 1.0, 1.0, 1.0, 1.0, 1.0, 1.0, 1.0, 1.0, 1.0, 1.0, 1.0, 1.0, 1.0, 1.0, 1.0, 1.0, 1.0, 1.0, 1.0, 1.0, 1.0, 1.0, 1.0, 1.0, 1.0, 1.0, 1.0, 1.0, 1.0, 1.0, 1.0, 1.0, 1.0, 1.0, 1.0, 1.0, 1.0, 1.0, 1.0, 1.0, 1.0, 1.0, 1.0, 1.0, 1.0, 1.0, 1.0, 1.0, 1.0, 1.0, 1.0, 1.0, 1.0, 1.0, 1.0, 1.0, 1.0, 1.0, 1.0, 1.0, 1.0, 1.0, 1.0, 1.0, 1.0, 1.0, 1.0, 1.0, 1.0, 1.0, 1.0, 1.0, 1.0, 1.0, 1.0, 1.0, 1.0, 1.0, 1.0, 1.0, 1.0, 1.0, 1.0, 1.0, 1.0, 1.0, 1.0, 1.0, 1.0, 1.0, 1.0, 1.0, 1.0, 1.0, 1.0, 1.0, 1.0, 1.0, 1.0, 1.0, 1.0, 1.0, 1.0, 1.0, 1.0, 1.0, 1.0, 1.0, 1.0, 1.0, 1.0, 1.0, 1.0, 1.0, 1.0, 1.0, 1.0, 1.0, 1.0, 1.0, 1.0, 1.0, 1.0, 1.0, 1.0, 1.0, 1.0, 1.0, 1.0, 1.0, 1.0, 1.0, 1.0, 1.0, 1.0, 1.0, 1.0, 1.0, 1.0, 1.0, 1.0, 1.0, 1.0, 1.0, 1.0, 1.0, 1.0, 1.0, 1.0, 1.0, 1.0, 1.0, 1.0, 1.0, 1.0, 1.0, 1.0, 1.0, 1.0, 1.0, 1.0, 1.0, 1.0, 1.0, 1.0, 1.0, 1.0, 1.0, 1.0, 1.0, 1.0, 1.0, 1.0, 1.0, 1.0, 1.0, 1.0, 1.0, 1.0, 1.0, 1.0, 1.0, 1.0, 1.0, 1.0, 1.0, 1.0, 1.0, 1.0, 1.0, 1.0, 1.0, 1.0, 1.0, 1.0, 1.0, 1.0, 1.0, 1.0, 1.0, 1.0, 1.0, 1.0, 1.0, 1.0, 1.0, 1.0, 1.0, 1.0, 1.0, 1.0, 1.0, 1.0, 1.0, 1.0, 1.0, 1.0, 1.0, 1.0, 1.0, 1.0, 1.0, 1.0, 1.0, 1.0, 1.0, 1.0, 1.0, 1.0, 1.0, 1.0, 1.0, 1.0, 1.0, 1.0, 1.0, 1.0, 1.0, 1.0, 1.0, 1.0, 1.0, 1.0, 1.0, 1.0, 1.0, 1.0, 1.0, 1.0, 1.0, 1.0, 1.0, 1.0, 1.0, 1.0, 1.0, 1.0, 1.0, 1.0, 1.0, 1.0, 1.0, 1.0, 1.0, 1.0, 1.0, 1.0, 1.0, 1.0, 1.0, 1.0, 1.0, 1.0, 1.0, 1.0, 1.0, 1.0, 1.0, 1.0, 1.0, 1.0, 1.0, 1.0, 1.0, 1.0, 1.0, 1.0, 1.0, 1.0, 1.0, 1.0, 1.0, 1.0, 1.0, 1.0, 1.0, 1.0, 1.0, 1.0, 1.0, 1.0, 1.0, 1.0, 1.0, 1.0, 1.0, 1.0, 1.0, 1.0, 1.0, 1.0, 1.0, 1.0, 1.0, 1.0, 1.0, 1.0, 1.0, 1.0, 1.0, 1.0, 1.0, 1.0, 1.0, 1.0, 1.0, 1.0, 1.0, 1.0, 1.0, 1.0, 1.0, 1.0, 1.0, 1.0, 1.0, 1.0, 1.0, 1.0, 1.0, 1.0, 1.0, 1.0, 1.0, 1.0, 1.0, 1.0, 1.0, 1.0, 1.0, 1.0, 1.0, 1.0, 1.0, 1.0, 1.0, 1.0, 1.0, 1.0, 1.0, 1.0, 1.0, 1.0, 1.0, 1.0, 1.0, 1.0, 1.0, 1.0, 1.0, 1.0, 1.0, 1.0, 1.0, 1.0, 1.0, 1.0, 1.0, 1.0, 1.0, 1.0, 1.0, 1.0, 1.0, 1.0, 1.0, 1.0, 1.0, 1.0, 1.0, 1.0, 1.0, 1.0, 1.0, 1.0, 1.0, 1.0, 1.0, 1.0, 1.0, 1.0, 1.0, 1.0, 1.0, 1.0, 1.0, 1.0, 1.0, 1.0, 1.0, 1.0, 1.0, 1.0, 1.0, 1.0, 1.0, 1.0, 1.0, 1.0, 1.0, 1.0, 1.0, 1.0, 1.0, 1.0, 1.0, 1.0, 1.0, 1.0, 1.0, 1.0, 1.0, 1.0, 1.0, 1.0, 1.0, 1.0, 1.0, 1.0, 1.0, 1.0, 1.0, 1.0, 1.0, 1.0, 1.0, 1.0, 1.0, 1.0, 1.0, 1.0, 1.0, 1.0, 1.0, 1.0, 1.0, 1.0, 1.0, 1.0, 1.0, 1.0, 1.0, 1.0, 1.0, 1.0, 1.0, 1.0, 1.0, 1.0, 1.0, 1.0, 1.0, 1.0, 1.0, 1.0, 1.0, 1.0, 1.0, 1.0, 1.0, 1.0, 1.0, 1.0, 1.0, 1.0, 1.0, 1.0, 1.0, 1.0, 1.0, 1.0, 1.0, 1.0, 1.0, 1.0, 1.0, 1.0, 1.0, 1.0, 1.0, 1.0, 1.0, 1.0, 1.0, 1.0, 1.0, 1.0, 1.0, 1.0, 1.0, 1.0, 1.0, 1.0, 1.0, 1.0, 1.0, 1.0, 1.0, 1.0, 1.0, 1.0, 1.0, 1.0, 1.0, 1.0, 1.0, 1.0, 1.0, 1.0, 1.0, 1.0, 1.0, 1.0, 1.0, 1.0, 1.0, 1.0, 1.0, 1.0, 1.0, 1.0, 1.0, 1.0, 1.0, 1.0, 1.0, 1.0, 1.0, 1.0, 1.0, 1.0, 1.0, 1.0, 1.0, 1.0, 1.0, 1.0, 1.0, 1.0, 1.0, 1.0, 1.0, 1.0, 1.0, 1.0, 1.0, 1.0, 1.0, 1.0, 1.0, 1.0, 1.0, 1.0, 1.0, 1.0, 1.0, 1.0, 1.0, 1.0, 1.0, 1.0, 1.0, 1.0, 1.0, 1.0, 1.0, 1.0, 1.0, 1.0, 1.0, 1.0, 1.0, 1.0, 1.0, 1.0, 1.0, 1.0, 1.0, 1.0, 1.0, 1.0, 1.0, 1.0, 1.0, 1.0, 1.0, 1.0, 1.0, 1.0, 1.0, 1.0, 1.0, 1.0, 1.0, 1.0, 1.0, 1.0, 1.0, 1.0, 1.0, 1.0, 1.0, 1.0, 1.0, 1.0, 1.0, 1.0, 1.0, 1.0, 1.0, 1.0, 1.0, 1.0, 1.0, 1.0, 1.0, 1.0, 1.0, 1.0, 1.0, 1.0, 1.0, 1.0, 1.0, 1.0, 1.0, 1.0, 1.0, 1.0, 1.0, 1.0, 1.0, 1.0, 1.0, 1.0, 1.0, 1.0, 1.0, 1.0, 1.0, 1.0, 1.0, 1.0, 1.0, 1.0, 1.0, 1.0, 1.0, 1.0, 1.0, 1.0, 1.0, 1.0, 1.0, 1.0, 1.0, 1.0, 1.0, 1.0, 1.0, 1.0, 1.0, 1.0, 1.0, 1.0, 1.0, 1.0, 1.0, 1.0, 1.0, 1.0, 1.0, 1.0, 1.0, 1.0, 1.0])
me_plane_001.use_remesh_preserve_volume = False
me_plane_001.use_remesh_preserve_attributes = False
me_plane_001.use_mirror_vertex_groups = False
me_plane_001.update()
me_plane = bpy.data.meshes.new('Plane')
me_plane.from_pydata([(1.0, 1.0, 0.0), (1.0, -1.0, 0.0), (-1.0, -1.0, 0.0), (-1.0, 1.0, 0.0), (-1.0, 1.0, 2.0), (-1.0, -1.0, 2.0)], [], [(0, 3, 2, 1), (2, 3, 4, 5)])
_uv = me_plane.uv_layers.new(name='UVMap')
_uv.uv.foreach_set('vector', [1.0, 0.9961, 0.0, 1.0, -0.003906, 0.0, 0.9961, -0.003906, 1.0, 0.0, 0.998, 1.0, -0.001953, 0.998, 0.0, -0.001953])
_ca = me_plane.color_attributes.new('Col', 'BYTE_COLOR', 'CORNER')
_ca.data.foreach_set('color', [1.0, 1.0, 1.0, 1.0, 1.0, 1.0, 1.0, 1.0, 1.0, 1.0, 1.0, 1.0, 1.0, 1.0, 1.0, 1.0, 1.0, 1.0, 1.0, 1.0, 1.0, 1.0, 1.0, 1.0, 1.0, 1.0, 1.0, 1.0, 1.0, 1.0, 1.0, 1.0])
me_plane.materials.append(mat_material)
me_plane.use_remesh_preserve_volume = False
me_plane.use_remesh_preserve_attributes = False
me_plane.use_mirror_vertex_groups = False
me_plane.update()

# ---- objects
ob_plane_002 = bpy.data.objects.new('Plane.002', me_plane_001)
ob_plane_001 = bpy.data.objects.new('Plane.001', me_plane_001)
ob_plane = bpy.data.objects.new('Plane', me_plane)

# ---- transforms, parenting, visibility, modifiers, constraints
ob_plane_002.location = (-0.06144, -1.768, -0.308)
ob_plane_002.rotation_euler = (1.571, -0.0, 1.571)
ob_plane_002.scale = (1.0, 1.0, -1.0)
ob_plane_002.lock_rotations_4d = False
ob_plane_002.empty_display_type = 'ARROWS'
ob_plane_002.color = (0.0, 0.0, 0.0, 1.0)
ob_plane_002.lineart.crease_threshold = 0.0
ob_plane_001.location = (-0.06153, -1.768, -0.308)
ob_plane_001.rotation_euler = (1.571, -0.0, 1.571)
ob_plane_001.lock_rotations_4d = False
ob_plane_001.empty_display_type = 'ARROWS'
ob_plane_001.color = (0.0, 0.0, 0.0, 1.0)
ob_plane_001.lineart.crease_threshold = 0.0
ob_plane.location = (0.0, 0.0, 0.0)
ob_plane.rotation_euler = (1.571, 1.794e-16, 1.794e-16)
ob_plane.lock_rotations_4d = False
ob_plane.empty_display_type = 'ARROWS'
ob_plane.color = (0.0, 0.0, 0.0, 1.0)
ob_plane.lineart.crease_threshold = 0.0

# ---- collection membership
col_collection_1.objects.link(ob_plane_002)
col_collection_1.objects.link(ob_plane_001)
col_collection_1.objects.link(ob_plane)

# ---- scene / render settings (as saved in the file)
scene.frame_start = 1; scene.frame_end = 250; scene.frame_set(1)
scene.render.engine = 'BLENDER_EEVEE_NEXT'
scene.render.image_settings.color_mode = 'RGB'
scene.render.image_settings.compression = 90
scene.render.resolution_x = 1280
scene.render.resolution_y = 960
scene.render.fps = 25
scene.render.dither_intensity = 0.0
scene.render.use_compositing = False
scene.render.use_sequencer = False
scene.render.use_file_extension = False
scene.render.bake_bias = 0.0
scene.render.use_stamp_time = False
scene.render.use_stamp_date = False
scene.render.use_stamp_frame = False
scene.render.use_stamp_camera = False
scene.render.use_stamp_scene = False
scene.render.use_stamp_filename = False
scene.render.use_stamp_render_time = False
scene.render.stamp_font_size = 0
scene.cycles.use_denoising = False
scene.cycles.samples = 10
scene.cycles.sampling_pattern = 'TABULATED_SOBOL'
scene.cycles.light_sampling_threshold = 0.0
scene.cycles.use_adaptive_sampling = False
scene.cycles.use_light_tree = False
scene.cycles.blur_glossy = 0.0
scene.cycles.volume_bounces = 1
scene.cycles.pixel_filter_type = 'GAUSSIAN'
scene.cycles.sample_clamp_indirect = 0.0
scene.view_settings.view_transform = 'Raw'
bpy.context.view_layer.update()

# ---- added for rendering (the .blend has no active camera and no usable light): camera, sun + grey world if the file has none
cam_auto = bpy.data.cameras.new('AutoCamera')
cam_auto.lens = 50.0
cam_auto.sensor_width = 36.0
cam_auto.clip_end = 1000.0
ob_auto_camera = bpy.data.objects.new('AutoCamera', cam_auto)
scene.collection.objects.link(ob_auto_camera)
ob_auto_camera.location = (3.20552, -4.84663, 2.564)
ob_auto_camera.rotation_euler = (1.09748, -7.21219e-08, 0.694738)
scene.camera = ob_auto_camera
light_auto_sun = bpy.data.lights.new('AutoSun', 'SUN')
light_auto_sun.energy = 3.0
light_auto_sun.angle = 0.0523599
ob_auto_sun = bpy.data.objects.new('AutoSun', light_auto_sun)
scene.collection.objects.link(ob_auto_sun)
ob_auto_sun.rotation_euler = (0.872665, 0.174533, 0.523599)
if scene.world is None:
    world_auto = bpy.data.worlds.new('AutoWorld')
    world_auto.color = (0.3, 0.3, 0.3)
    scene.world = world_auto
bpy.context.view_layer.update()
